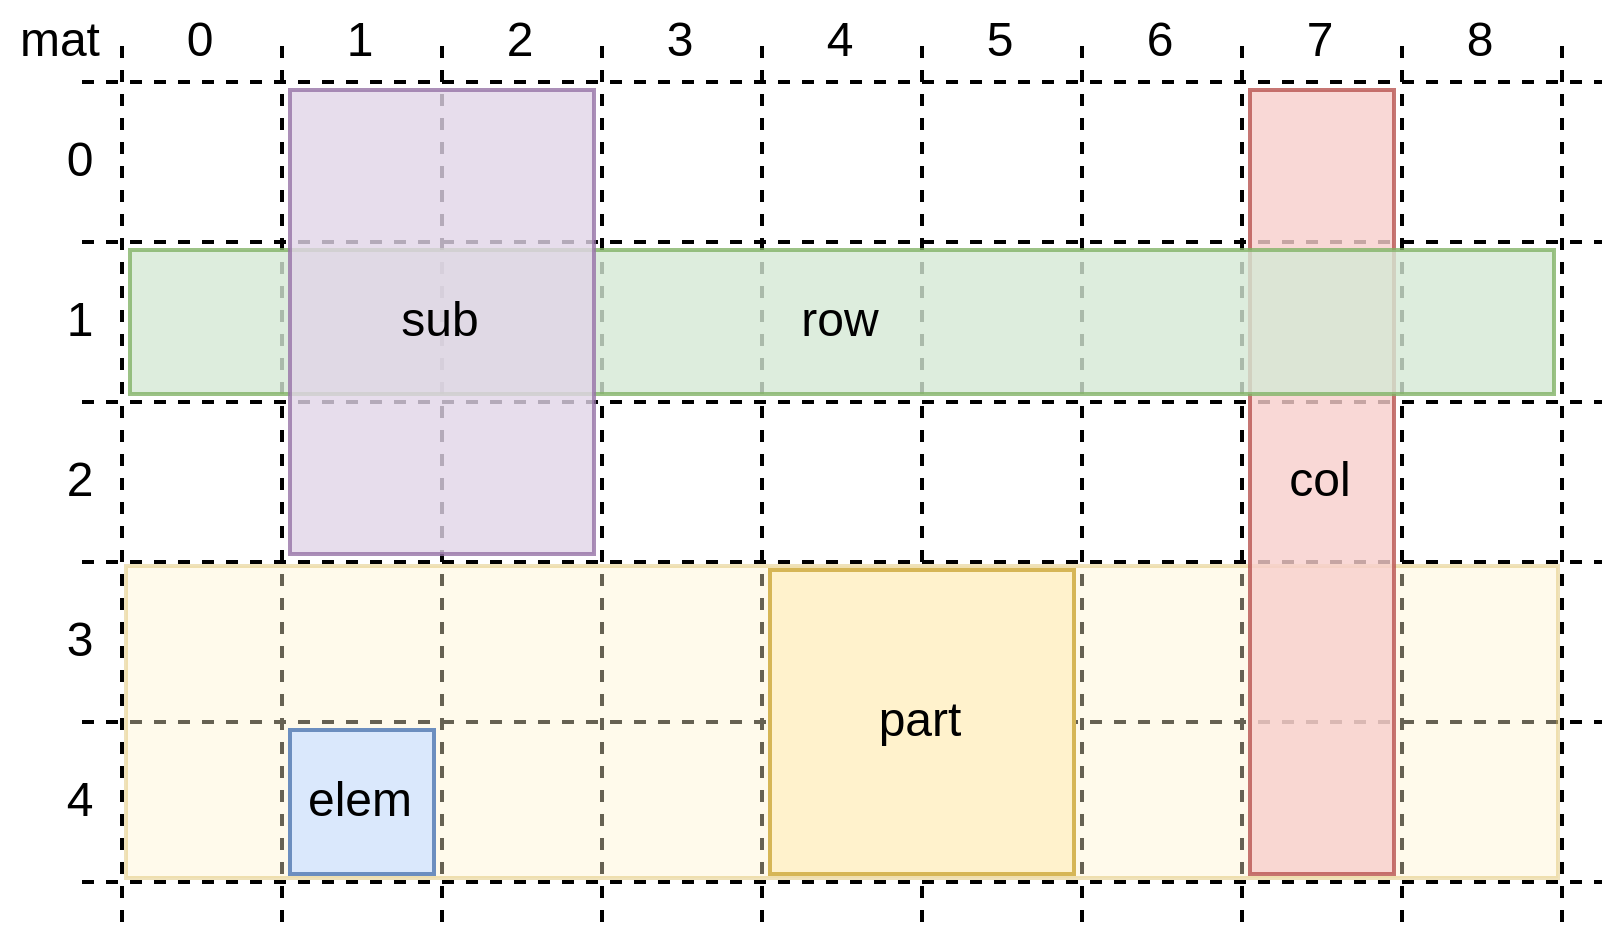

The diagram above was exported from draw.io. Its source (the exported page's mxGraphModel, read from the mxfile embedded in the PNG):
<mxGraphModel dx="546" dy="966" grid="1" gridSize="10" guides="1" tooltips="1" connect="1" arrows="1" fold="1" page="1" pageScale="1" pageWidth="827" pageHeight="1169" math="0" shadow="0">
  <root>
    <mxCell id="0" />
    <mxCell id="1" parent="0" />
    <mxCell id="DZTEl9Xwa1NkLt98zDyW-2" value="" style="endArrow=none;dashed=1;html=1;rounded=0;" edge="1" parent="1">
      <mxGeometry width="50" height="50" relative="1" as="geometry">
        <mxPoint x="240" y="610" as="sourcePoint" />
        <mxPoint x="240" y="390" as="targetPoint" />
      </mxGeometry>
    </mxCell>
    <mxCell id="DZTEl9Xwa1NkLt98zDyW-13" value="" style="endArrow=none;dashed=1;html=1;rounded=0;" edge="1" parent="1">
      <mxGeometry width="50" height="50" relative="1" as="geometry">
        <mxPoint x="230" y="400" as="sourcePoint" />
        <mxPoint x="610" y="400" as="targetPoint" />
      </mxGeometry>
    </mxCell>
    <mxCell id="DZTEl9Xwa1NkLt98zDyW-14" value="" style="endArrow=none;dashed=1;html=1;rounded=0;" edge="1" parent="1">
      <mxGeometry width="50" height="50" relative="1" as="geometry">
        <mxPoint x="230" y="440" as="sourcePoint" />
        <mxPoint x="610" y="440" as="targetPoint" />
      </mxGeometry>
    </mxCell>
    <mxCell id="DZTEl9Xwa1NkLt98zDyW-15" value="" style="endArrow=none;dashed=1;html=1;rounded=0;" edge="1" parent="1">
      <mxGeometry width="50" height="50" relative="1" as="geometry">
        <mxPoint x="230" y="480" as="sourcePoint" />
        <mxPoint x="610" y="480" as="targetPoint" />
      </mxGeometry>
    </mxCell>
    <mxCell id="DZTEl9Xwa1NkLt98zDyW-16" value="" style="endArrow=none;dashed=1;html=1;rounded=0;" edge="1" parent="1">
      <mxGeometry width="50" height="50" relative="1" as="geometry">
        <mxPoint x="230" y="520" as="sourcePoint" />
        <mxPoint x="610" y="520" as="targetPoint" />
      </mxGeometry>
    </mxCell>
    <mxCell id="DZTEl9Xwa1NkLt98zDyW-17" value="" style="endArrow=none;dashed=1;html=1;rounded=0;" edge="1" parent="1">
      <mxGeometry width="50" height="50" relative="1" as="geometry">
        <mxPoint x="230" y="560" as="sourcePoint" />
        <mxPoint x="610" y="560" as="targetPoint" />
      </mxGeometry>
    </mxCell>
    <mxCell id="DZTEl9Xwa1NkLt98zDyW-18" value="" style="endArrow=none;dashed=1;html=1;rounded=0;" edge="1" parent="1">
      <mxGeometry width="50" height="50" relative="1" as="geometry">
        <mxPoint x="230" y="600" as="sourcePoint" />
        <mxPoint x="610" y="600" as="targetPoint" />
      </mxGeometry>
    </mxCell>
    <mxCell id="DZTEl9Xwa1NkLt98zDyW-19" value="" style="endArrow=none;dashed=1;html=1;rounded=0;" edge="1" parent="1">
      <mxGeometry width="50" height="50" relative="1" as="geometry">
        <mxPoint x="280" y="610" as="sourcePoint" />
        <mxPoint x="280" y="390" as="targetPoint" />
      </mxGeometry>
    </mxCell>
    <mxCell id="DZTEl9Xwa1NkLt98zDyW-20" value="" style="endArrow=none;dashed=1;html=1;rounded=0;" edge="1" parent="1">
      <mxGeometry width="50" height="50" relative="1" as="geometry">
        <mxPoint x="320" y="610" as="sourcePoint" />
        <mxPoint x="320" y="390" as="targetPoint" />
      </mxGeometry>
    </mxCell>
    <mxCell id="DZTEl9Xwa1NkLt98zDyW-21" value="" style="endArrow=none;dashed=1;html=1;rounded=0;" edge="1" parent="1">
      <mxGeometry width="50" height="50" relative="1" as="geometry">
        <mxPoint x="360" y="610" as="sourcePoint" />
        <mxPoint x="360" y="390" as="targetPoint" />
      </mxGeometry>
    </mxCell>
    <mxCell id="DZTEl9Xwa1NkLt98zDyW-22" value="" style="endArrow=none;dashed=1;html=1;rounded=0;" edge="1" parent="1">
      <mxGeometry width="50" height="50" relative="1" as="geometry">
        <mxPoint x="400" y="610" as="sourcePoint" />
        <mxPoint x="400" y="390" as="targetPoint" />
      </mxGeometry>
    </mxCell>
    <mxCell id="DZTEl9Xwa1NkLt98zDyW-23" value="" style="endArrow=none;dashed=1;html=1;rounded=0;" edge="1" parent="1">
      <mxGeometry width="50" height="50" relative="1" as="geometry">
        <mxPoint x="440" y="610" as="sourcePoint" />
        <mxPoint x="440" y="390" as="targetPoint" />
      </mxGeometry>
    </mxCell>
    <mxCell id="DZTEl9Xwa1NkLt98zDyW-24" value="" style="endArrow=none;dashed=1;html=1;rounded=0;" edge="1" parent="1">
      <mxGeometry width="50" height="50" relative="1" as="geometry">
        <mxPoint x="480" y="610" as="sourcePoint" />
        <mxPoint x="480" y="390" as="targetPoint" />
      </mxGeometry>
    </mxCell>
    <mxCell id="DZTEl9Xwa1NkLt98zDyW-25" value="" style="endArrow=none;dashed=1;html=1;rounded=0;" edge="1" parent="1">
      <mxGeometry width="50" height="50" relative="1" as="geometry">
        <mxPoint x="520" y="610" as="sourcePoint" />
        <mxPoint x="520" y="390" as="targetPoint" />
      </mxGeometry>
    </mxCell>
    <mxCell id="DZTEl9Xwa1NkLt98zDyW-26" value="" style="endArrow=none;dashed=1;html=1;rounded=0;" edge="1" parent="1">
      <mxGeometry width="50" height="50" relative="1" as="geometry">
        <mxPoint x="560" y="610" as="sourcePoint" />
        <mxPoint x="560" y="390" as="targetPoint" />
      </mxGeometry>
    </mxCell>
    <mxCell id="DZTEl9Xwa1NkLt98zDyW-27" value="" style="endArrow=none;dashed=1;html=1;rounded=0;" edge="1" parent="1">
      <mxGeometry width="50" height="50" relative="1" as="geometry">
        <mxPoint x="600" y="610" as="sourcePoint" />
        <mxPoint x="600" y="390" as="targetPoint" />
      </mxGeometry>
    </mxCell>
    <mxCell id="DZTEl9Xwa1NkLt98zDyW-28" value="" style="rounded=0;whiteSpace=wrap;html=1;opacity=40;fillColor=#fff2cc;strokeColor=#d6b656;" vertex="1" parent="1">
      <mxGeometry x="241" y="521" width="358" height="78" as="geometry" />
    </mxCell>
    <mxCell id="DZTEl9Xwa1NkLt98zDyW-29" value="part" style="rounded=0;whiteSpace=wrap;html=1;fillColor=#fff2cc;strokeColor=#d6b656;" vertex="1" parent="1">
      <mxGeometry x="402" y="522" width="76" height="76" as="geometry" />
    </mxCell>
    <mxCell id="DZTEl9Xwa1NkLt98zDyW-30" value="0" style="text;html=1;strokeColor=none;fillColor=none;align=center;verticalAlign=middle;whiteSpace=wrap;rounded=0;" vertex="1" parent="1">
      <mxGeometry x="220" y="400" width="20" height="40" as="geometry" />
    </mxCell>
    <mxCell id="DZTEl9Xwa1NkLt98zDyW-31" value="1" style="text;html=1;strokeColor=none;fillColor=none;align=center;verticalAlign=middle;whiteSpace=wrap;rounded=0;" vertex="1" parent="1">
      <mxGeometry x="220" y="440" width="20" height="40" as="geometry" />
    </mxCell>
    <mxCell id="DZTEl9Xwa1NkLt98zDyW-32" value="2" style="text;html=1;strokeColor=none;fillColor=none;align=center;verticalAlign=middle;whiteSpace=wrap;rounded=0;" vertex="1" parent="1">
      <mxGeometry x="220" y="480" width="20" height="40" as="geometry" />
    </mxCell>
    <mxCell id="DZTEl9Xwa1NkLt98zDyW-33" value="3" style="text;html=1;strokeColor=none;fillColor=none;align=center;verticalAlign=middle;whiteSpace=wrap;rounded=0;" vertex="1" parent="1">
      <mxGeometry x="220" y="520" width="20" height="40" as="geometry" />
    </mxCell>
    <mxCell id="DZTEl9Xwa1NkLt98zDyW-34" value="4" style="text;html=1;strokeColor=none;fillColor=none;align=center;verticalAlign=middle;whiteSpace=wrap;rounded=0;" vertex="1" parent="1">
      <mxGeometry x="220" y="560" width="20" height="40" as="geometry" />
    </mxCell>
    <mxCell id="DZTEl9Xwa1NkLt98zDyW-35" value="0" style="text;html=1;strokeColor=none;fillColor=none;align=center;verticalAlign=middle;whiteSpace=wrap;rounded=0;" vertex="1" parent="1">
      <mxGeometry x="240" y="380" width="40" height="20" as="geometry" />
    </mxCell>
    <mxCell id="DZTEl9Xwa1NkLt98zDyW-37" value="1" style="text;html=1;strokeColor=none;fillColor=none;align=center;verticalAlign=middle;whiteSpace=wrap;rounded=0;" vertex="1" parent="1">
      <mxGeometry x="280" y="380" width="40" height="20" as="geometry" />
    </mxCell>
    <mxCell id="DZTEl9Xwa1NkLt98zDyW-38" value="2" style="text;html=1;strokeColor=none;fillColor=none;align=center;verticalAlign=middle;whiteSpace=wrap;rounded=0;" vertex="1" parent="1">
      <mxGeometry x="320" y="380" width="40" height="20" as="geometry" />
    </mxCell>
    <mxCell id="DZTEl9Xwa1NkLt98zDyW-39" value="3" style="text;html=1;strokeColor=none;fillColor=none;align=center;verticalAlign=middle;whiteSpace=wrap;rounded=0;" vertex="1" parent="1">
      <mxGeometry x="360" y="380" width="40" height="20" as="geometry" />
    </mxCell>
    <mxCell id="DZTEl9Xwa1NkLt98zDyW-40" value="4" style="text;html=1;strokeColor=none;fillColor=none;align=center;verticalAlign=middle;whiteSpace=wrap;rounded=0;" vertex="1" parent="1">
      <mxGeometry x="400" y="380" width="40" height="20" as="geometry" />
    </mxCell>
    <mxCell id="DZTEl9Xwa1NkLt98zDyW-41" value="5" style="text;html=1;strokeColor=none;fillColor=none;align=center;verticalAlign=middle;whiteSpace=wrap;rounded=0;" vertex="1" parent="1">
      <mxGeometry x="440" y="380" width="40" height="20" as="geometry" />
    </mxCell>
    <mxCell id="DZTEl9Xwa1NkLt98zDyW-42" value="6" style="text;html=1;strokeColor=none;fillColor=none;align=center;verticalAlign=middle;whiteSpace=wrap;rounded=0;" vertex="1" parent="1">
      <mxGeometry x="480" y="380" width="40" height="20" as="geometry" />
    </mxCell>
    <mxCell id="DZTEl9Xwa1NkLt98zDyW-43" value="7" style="text;html=1;strokeColor=none;fillColor=none;align=center;verticalAlign=middle;whiteSpace=wrap;rounded=0;" vertex="1" parent="1">
      <mxGeometry x="520" y="380" width="40" height="20" as="geometry" />
    </mxCell>
    <mxCell id="DZTEl9Xwa1NkLt98zDyW-44" value="8" style="text;html=1;strokeColor=none;fillColor=none;align=center;verticalAlign=middle;whiteSpace=wrap;rounded=0;" vertex="1" parent="1">
      <mxGeometry x="560" y="380" width="40" height="20" as="geometry" />
    </mxCell>
    <mxCell id="DZTEl9Xwa1NkLt98zDyW-45" value="col" style="rounded=0;whiteSpace=wrap;html=1;fillColor=#f8cecc;strokeColor=#b85450;opacity=80;" vertex="1" parent="1">
      <mxGeometry x="522" y="402" width="36" height="196" as="geometry" />
    </mxCell>
    <mxCell id="DZTEl9Xwa1NkLt98zDyW-46" value="row" style="rounded=0;whiteSpace=wrap;html=1;fillColor=#d5e8d4;strokeColor=#82b366;opacity=80;" vertex="1" parent="1">
      <mxGeometry x="242" y="442" width="356" height="36" as="geometry" />
    </mxCell>
    <mxCell id="DZTEl9Xwa1NkLt98zDyW-47" value="sub" style="rounded=0;whiteSpace=wrap;html=1;fillColor=#e1d5e7;strokeColor=#9673a6;opacity=80;" vertex="1" parent="1">
      <mxGeometry x="282" y="402" width="76" height="116" as="geometry" />
    </mxCell>
    <mxCell id="DZTEl9Xwa1NkLt98zDyW-49" value="elem" style="rounded=0;whiteSpace=wrap;html=1;fillColor=#dae8fc;strokeColor=#6c8ebf;" vertex="1" parent="1">
      <mxGeometry x="282" y="562" width="36" height="36" as="geometry" />
    </mxCell>
    <mxCell id="DZTEl9Xwa1NkLt98zDyW-50" value="mat" style="text;html=1;strokeColor=none;fillColor=none;align=center;verticalAlign=middle;whiteSpace=wrap;rounded=0;" vertex="1" parent="1">
      <mxGeometry x="210" y="380" width="30" height="20" as="geometry" />
    </mxCell>
  </root>
</mxGraphModel>